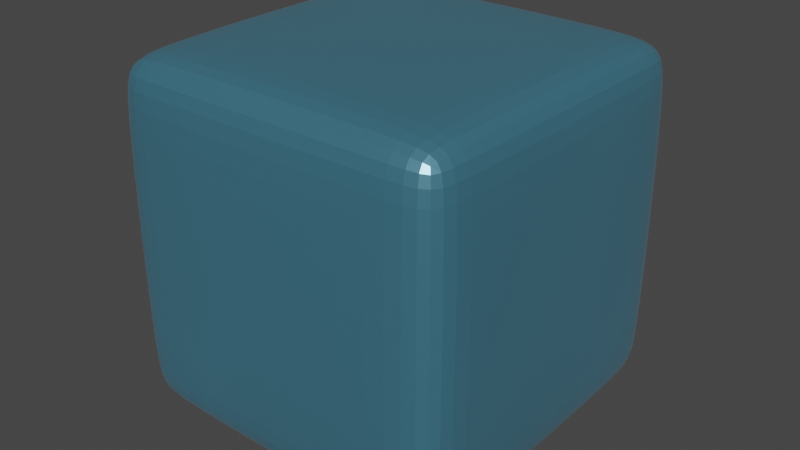 # Source: kostka.blend  (saved by Blender 3.1.7; exported with 4.5.12 LTS)
import bpy
from mathutils import Matrix  # noqa: F401  (used for matrix-valued properties, if any)

bpy.ops.wm.read_factory_settings(use_empty=True)
scene = bpy.context.scene
scene.name = 'Scene'

# ---- collections
col_collection = bpy.data.collections.new('Collection'); scene.collection.children.link(col_collection)

# ---- materials (node trees are filled in below, after node groups)
mat_material = bpy.data.materials.new('Material')
mat_material.alpha_threshold = 0.0
mat_material.use_transparent_shadow = False
mat_material.line_color = (0.0, 0.0, 0.0, 1.0)

# ---- material node trees
mat_material.use_nodes = True; mat_material.node_tree.nodes.clear()
_N = mat_material.node_tree.nodes; _L = mat_material.node_tree.links
n0 = _N.new('ShaderNodeOutputMaterial'); n0.name = 'Material Output'; n0.location = (300, 300)
n1 = _N.new('ShaderNodeBsdfPrincipled'); n1.name = 'Principled BSDF'; n1.location = (10, 300)
n1.distribution = 'GGX'
n1.subsurface_method = 'RANDOM_WALK_SKIN'
n1.inputs[0].default_value = (0.1437, 0.5624, 0.8, 1.0)
n1.inputs[1].default_value = 0.4727
n1.inputs[2].default_value = 0.3164
n1.inputs[3].default_value = 2.95
n1.inputs[11].default_value = 1.674
n1.inputs[18].default_value = 0.5491
n1.inputs[24].default_value = 0.03127
n1.inputs[27].default_value = (0.0, 0.0, 0.0, 1.0)
n1.inputs[28].default_value = 1.0
_L.new(n1.outputs[0], n0.inputs[0])
n0.is_active_output = True

# ---- world
world_world = bpy.data.worlds.new('World'); scene.world = world_world
world_world.use_nodes = True; world_world.node_tree.nodes.clear()
_N = world_world.node_tree.nodes; _L = world_world.node_tree.links
n0 = _N.new('ShaderNodeOutputWorld'); n0.name = 'World Output'; n0.location = (300, 300)
n1 = _N.new('ShaderNodeBackground'); n1.name = 'Background'; n1.location = (10, 300)
n1.inputs[0].default_value = (0.05088, 0.05088, 0.05088, 1.0)
_L.new(n1.outputs[0], n0.inputs[0])
n0.is_active_output = True
world_world.color = (0.05088, 0.05088, 0.05088)
world_world.use_sun_shadow = False
world_world.sun_shadow_jitter_overblur = 0.0

# ---- meshes
me_cube = bpy.data.meshes.new('Cube')
me_cube.from_pydata([(1.0, 1.0, 1.0), (1.0, 1.0, -1.0), (1.0, -1.0, 1.0), (1.0, -1.0, -1.0), (-1.0, 1.0, 1.0), (-1.0, 1.0, -1.0), (-1.0, -1.0, 1.0), (-1.0, -1.0, -1.0)], [], [(0, 4, 6, 2), (3, 2, 6, 7), (7, 6, 4, 5), (5, 1, 3, 7), (1, 0, 2, 3), (5, 4, 0, 1)])
_uv = me_cube.uv_layers.new(name='UVMap')
_uv.uv.foreach_set('vector', [0.625, 0.5, 0.875, 0.5, 0.875, 0.75, 0.625, 0.75, 0.375, 0.75, 0.625, 0.75, 0.625, 1.0, 0.375, 1.0, 0.375, 0.0, 0.625, 0.0, 0.625, 0.25, 0.375, 0.25, 0.125, 0.5, 0.375, 0.5, 0.375, 0.75, 0.125, 0.75, 0.375, 0.5, 0.625, 0.5, 0.625, 0.75, 0.375, 0.75, 0.375, 0.25, 0.625, 0.25, 0.625, 0.5, 0.375, 0.5])
me_cube.materials.append(mat_material)
me_cube.use_remesh_preserve_volume = False
me_cube.use_remesh_preserve_attributes = False
me_cube.use_mirror_vertex_groups = False
me_cube.update()

# ---- objects
ob_cube = bpy.data.objects.new('Cube', me_cube)

# ---- transforms, parenting, visibility, modifiers, constraints
ob_cube.location = (0.0, 0.0, 0.0)
ob_cube.lock_rotations_4d = False
ob_cube.empty_display_type = 'ARROWS'
ob_cube.lineart.crease_threshold = 0.0
_m = ob_cube.modifiers.new('Bevel', 'BEVEL')
_m = ob_cube.modifiers.new('Subdivision', 'SUBSURF')
_m.levels = 3
_m.render_levels = 3

# ---- collection membership
col_collection.objects.link(ob_cube)

# ---- scene / render settings (as saved in the file)
scene.frame_start = 1; scene.frame_end = 250; scene.frame_set(1)
scene.render.engine = 'BLENDER_EEVEE_NEXT'
scene.cycles.sampling_pattern = 'TABULATED_SOBOL'
scene.cycles.use_light_tree = False
scene.view_settings.view_transform = 'Filmic'
bpy.context.view_layer.update()

# ---- added for rendering (the .blend has no active camera and no usable light): camera, sun
cam_auto = bpy.data.cameras.new('AutoCamera')
cam_auto.lens = 50.0
cam_auto.sensor_width = 36.0
cam_auto.clip_end = 1000.0
ob_auto_camera = bpy.data.objects.new('AutoCamera', cam_auto)
scene.collection.objects.link(ob_auto_camera)
ob_auto_camera.location = (3.20507, -3.84609, 2.56406)
ob_auto_camera.rotation_euler = (1.09748, -7.21219e-08, 0.694738)
scene.camera = ob_auto_camera
light_auto_sun = bpy.data.lights.new('AutoSun', 'SUN')
light_auto_sun.energy = 3.0
light_auto_sun.angle = 0.0523599
ob_auto_sun = bpy.data.objects.new('AutoSun', light_auto_sun)
scene.collection.objects.link(ob_auto_sun)
ob_auto_sun.rotation_euler = (0.872665, 0.174533, 0.523599)
bpy.context.view_layer.update()

